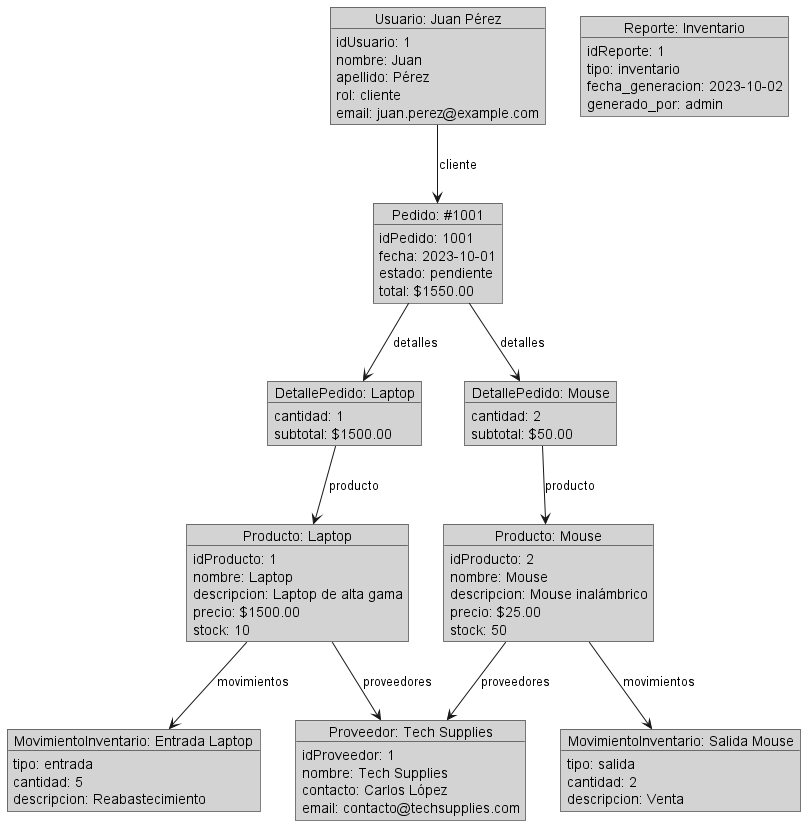

The diagram above was rendered by PlantUML. Its source (embedded in the PNG):
@startuml
skinparam objectBorderColor Black
skinparam objectFontColor Black
skinparam objectBackgroundColor LightGray

object "Usuario: Juan Pérez" as Usuario1 {
    idUsuario: 1
    nombre: Juan
    apellido: Pérez
    rol: cliente
    email: juan.perez@example.com
}

object "Producto: Laptop" as Producto1 {
    idProducto: 1
    nombre: Laptop
    descripcion: Laptop de alta gama
    precio: $1500.00
    stock: 10
}

object "Producto: Mouse" as Producto2 {
    idProducto: 2
    nombre: Mouse
    descripcion: Mouse inalámbrico
    precio: $25.00
    stock: 50
}

object "Pedido: #1001" as Pedido1 {
    idPedido: 1001
    fecha: 2023-10-01
    estado: pendiente
    total: $1550.00
}

object "DetallePedido: Laptop" as DetallePedido1 {
    cantidad: 1
    subtotal: $1500.00
}

object "DetallePedido: Mouse" as DetallePedido2 {
    cantidad: 2
    subtotal: $50.00
}

object "MovimientoInventario: Entrada Laptop" as Movimiento1 {
    tipo: entrada
    cantidad: 5
    descripcion: Reabastecimiento
}

object "MovimientoInventario: Salida Mouse" as Movimiento2 {
    tipo: salida
    cantidad: 2
    descripcion: Venta
}

object "Proveedor: Tech Supplies" as Proveedor1 {
    idProveedor: 1
    nombre: Tech Supplies
    contacto: Carlos López
    email: contacto@techsupplies.com
}

object "Reporte: Inventario" as Reporte1 {
    idReporte: 1
    tipo: inventario
    fecha_generacion: 2023-10-02
    generado_por: admin
}

Usuario1 --> Pedido1 : cliente
Pedido1 --> DetallePedido1 : detalles
Pedido1 --> DetallePedido2 : detalles
DetallePedido1 --> Producto1 : producto
DetallePedido2 --> Producto2 : producto
Producto1 --> Movimiento1 : movimientos
Producto2 --> Movimiento2 : movimientos
Producto1 --> Proveedor1 : proveedores
Producto2 --> Proveedor1 : proveedores
@enduml